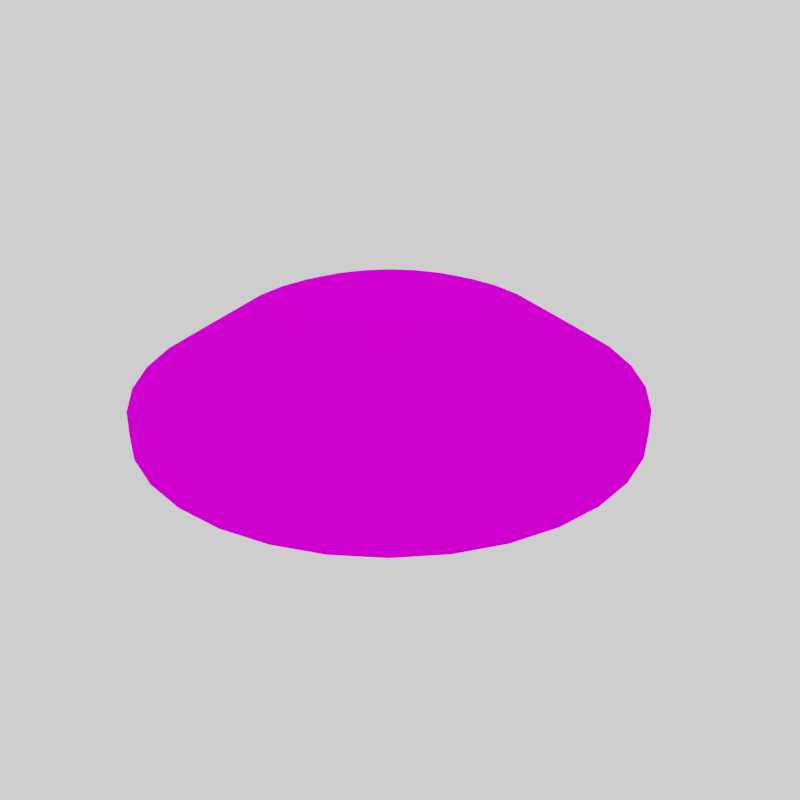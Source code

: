 # Source: icon.blend  (saved by Blender 3.6.11; exported with 4.5.12 LTS)
import bpy
from mathutils import Matrix  # noqa: F401  (used for matrix-valued properties, if any)

bpy.ops.wm.read_factory_settings(use_empty=True)
scene = bpy.context.scene
scene.name = 'Scene'

# ---- collections
col_collection = bpy.data.collections.new('Collection'); scene.collection.children.link(col_collection)

# ---- images (referenced by path relative to the original .blend; pixels are not part of the script)
import os
ASSET_DIR = os.environ.get("B2B_ASSET_DIR", "")  # directory of the original .blend (textures are referenced by path, not embedded)
HERE = os.path.dirname(os.path.abspath(__file__))  # packed textures are extracted next to this script under _unpacked/

def load_image(name, relpath, width, height, colorspace="sRGB"):
    """Load a texture the original file referenced (path relative to the .blend, or extracted next to this script)."""
    p = next((c for c in (os.path.join(HERE, relpath), os.path.join(ASSET_DIR, relpath)) if relpath and os.path.exists(c)), "")
    if p:
        img = bpy.data.images.load(p, check_existing=True)
        img.name = name
    else:  # same state as the original file: an image datablock whose file is absent (Cycles renders it pink)
        img = bpy.data.images.new(name, width, height)
        img.source = "FILE"
        img.filepath = "//" + (relpath or name)
    img.colorspace_settings.name = colorspace
    return img
img_note_g_png = load_image('note_g.png', 'note_g.png', 1024, 1024, 'sRGB')

# ---- materials (node trees are filled in below, after node groups)
mat_material_002 = bpy.data.materials.new('Material.002')
mat_material_002.use_transparent_shadow = False

# ---- material node trees
mat_material_002.use_nodes = True; mat_material_002.node_tree.nodes.clear()
_N = mat_material_002.node_tree.nodes; _L = mat_material_002.node_tree.links
n0 = _N.new('ShaderNodeOutputMaterial'); n0.name = 'Material Output'; n0.location = (300, 300)
n1 = _N.new('ShaderNodeTexImage'); n1.name = 'Image Texture'; n1.location = (-341, 262)
n1.image = img_note_g_png
n2 = _N.new('ShaderNodeBsdfToon'); n2.name = 'Toon BSDF'; n2.location = (16, 270)
_L.new(n1.outputs[0], n2.inputs[0])
_L.new(n2.outputs[0], n0.inputs[0])
n0.is_active_output = True

# ---- world
world_world = bpy.data.worlds.new('World'); scene.world = world_world
world_world.use_nodes = True; world_world.node_tree.nodes.clear()
_N = world_world.node_tree.nodes; _L = world_world.node_tree.links
n0 = _N.new('ShaderNodeOutputWorld'); n0.name = 'World Output'; n0.location = (300, 300)
n1 = _N.new('ShaderNodeBackground'); n1.name = 'Background'; n1.location = (10, 300)
n1.inputs[0].default_value = (1.0, 1.0, 1.0, 1.0)
_L.new(n1.outputs[0], n0.inputs[0])
n0.is_active_output = True
world_world.color = (0.05088, 0.05088, 0.05088)
world_world.use_sun_shadow = False
world_world.sun_shadow_jitter_overblur = 0.0

# ---- cameras
cam_camera = bpy.data.cameras.new('Camera')

# ---- lights
light_point = bpy.data.lights.new('Point', 'POINT')
light_point.transmission_factor = 0.0
light_point.shadow_maximum_resolution = 0.006
light_point.use_absolute_resolution = True
light_spot = bpy.data.lights.new('Spot', 'POINT')
light_spot.transmission_factor = 0.0
light_spot.energy = 72.4
light_spot.shadow_maximum_resolution = 0.006
light_spot.use_absolute_resolution = True

# ---- meshes
me_circle = bpy.data.meshes.new('Circle')
me_circle.from_pydata([(0.0, 1.0, 0.0), (-0.1951, 0.9808, 0.0), (-0.3827, 0.9239, 0.0), (-0.5556, 0.8315, 0.0), (-0.7071, 0.7071, 0.0), (-0.8315, 0.5556, 0.0), (-0.9239, 0.3827, 0.0), (-0.9808, 0.1951, 0.0), (-1.0, 0.0, 0.0), (-0.9808, -0.1951, 0.0), (-0.9239, -0.3827, 0.0), (-0.8315, -0.5556, 0.0), (-0.7071, -0.7071, 0.0), (-0.5556, -0.8315, 0.0), (-0.3827, -0.9239, 0.0), (-0.1951, -0.9808, 0.0), (0.0, -1.0, 0.0), (0.1951, -0.9808, 0.0), (0.3827, -0.9239, 0.0), (0.5556, -0.8315, 0.0), (0.7071, -0.7071, 0.0), (0.8315, -0.5556, 0.0), (0.9239, -0.3827, 0.0), (0.9808, -0.1951, 0.0), (1.0, 0.0, 0.0), (0.9808, 0.1951, 0.0), (0.9239, 0.3827, 0.0), (0.8315, 0.5556, 0.0), (0.7071, 0.7071, 0.0), (0.5556, 0.8315, 0.0), (0.3827, 0.9239, 0.0), (0.1951, 0.9808, 0.0), (-0.1951, 0.9808, 0.09606), (0.0, 1.0, 0.09606), (-0.3827, 0.9239, 0.09606), (-0.5556, 0.8315, 0.09606), (-0.7071, 0.7071, 0.09606), (-0.8315, 0.5556, 0.09606), (-0.9239, 0.3827, 0.09606), (-0.9808, 0.1951, 0.09606), (-1.0, 0.0, 0.09606), (-0.9808, -0.1951, 0.09606), (-0.9239, -0.3827, 0.09606), (-0.8315, -0.5556, 0.09606), (-0.7071, -0.7071, 0.09606), (-0.5556, -0.8315, 0.09606), (-0.3827, -0.9239, 0.09606), (-0.1951, -0.9808, 0.09606), (0.0, -1.0, 0.09606), (0.1951, -0.9808, 0.09606), (0.3827, -0.9239, 0.09606), (0.5556, -0.8315, 0.09606), (0.7071, -0.7071, 0.09606), (0.8315, -0.5556, 0.09606), (0.9239, -0.3827, 0.09606), (0.9808, -0.1951, 0.09606), (1.0, 0.0, 0.09606), (0.9808, 0.1951, 0.09606), (0.9239, 0.3827, 0.09606), (0.8315, 0.5556, 0.09606), (0.7071, 0.7071, 0.09606), (0.5556, 0.8315, 0.09606), (0.3827, 0.9239, 0.09606), (0.1951, 0.9808, 0.09606), (-0.1225, 0.6156, 0.3468), (-1.078e-08, 0.6277, 0.3468), (-0.2402, 0.5799, 0.3468), (-0.3487, 0.5219, 0.3468), (-0.4438, 0.4438, 0.3468), (-0.5219, 0.3487, 0.3468), (-0.5799, 0.2402, 0.3468), (-0.6156, 0.1225, 0.3468), (-0.6277, 7.7e-09, 0.3468), (-0.6156, -0.1224, 0.3468), (-0.5799, -0.2402, 0.3468), (-0.5219, -0.3487, 0.3468), (-0.4438, -0.4438, 0.3468), (-0.3487, -0.5219, 0.3468), (-0.2402, -0.5799, 0.3468), (-0.1225, -0.6156, 0.3468), (-1.078e-08, -0.6277, 0.3468), (0.1224, -0.6156, 0.3468), (0.2402, -0.5799, 0.3468), (0.3487, -0.5219, 0.3468), (0.4438, -0.4438, 0.3468), (0.5219, -0.3487, 0.3468), (0.5799, -0.2402, 0.3468), (0.6156, -0.1224, 0.3468), (0.6277, 7.7e-09, 0.3468), (0.6156, 0.1225, 0.3468), (0.5799, 0.2402, 0.3468), (0.5219, 0.3487, 0.3468), (0.4438, 0.4438, 0.3468), (0.3487, 0.5219, 0.3468), (0.2402, 0.5799, 0.3468), (0.1224, 0.6156, 0.3468), (-0.1054, 0.5296, 0.3468), (-1.181e-08, 0.54, 0.3468), (-0.2067, 0.4989, 0.3468), (-0.3, 0.449, 0.3468), (-0.3818, 0.3818, 0.3468), (-0.449, 0.3, 0.3468), (-0.4989, 0.2067, 0.3468), (-0.5296, 0.1054, 0.3468), (-0.54, 8.705e-09, 0.3468), (-0.5296, -0.1054, 0.3468), (-0.4989, -0.2067, 0.3468), (-0.449, -0.3, 0.3468), (-0.3818, -0.3818, 0.3468), (-0.3, -0.449, 0.3468), (-0.2067, -0.4989, 0.3468), (-0.1054, -0.5296, 0.3468), (-1.181e-08, -0.54, 0.3468), (0.1054, -0.5296, 0.3468), (0.2067, -0.4989, 0.3468), (0.3, -0.449, 0.3468), (0.3818, -0.3818, 0.3468), (0.449, -0.3, 0.3468), (0.4989, -0.2067, 0.3468), (0.5296, -0.1054, 0.3468), (0.54, 8.705e-09, 0.3468), (0.5296, 0.1054, 0.3468), (0.4989, 0.2067, 0.3468), (0.449, 0.3, 0.3468), (0.3818, 0.3818, 0.3468), (0.3, 0.449, 0.3468), (0.2067, 0.4989, 0.3468), (0.1054, 0.5296, 0.3468), (-0.1054, 0.5296, 0.3842), (-1.049e-08, 0.54, 0.3842), (-0.2067, 0.4989, 0.3842), (-0.3, 0.449, 0.3842), (-0.3818, 0.3818, 0.3842), (-0.449, 0.3, 0.3842), (-0.4989, 0.2067, 0.3842), (-0.5296, 0.1054, 0.3842), (-0.54, 8.705e-09, 0.3842), (-0.5296, -0.1054, 0.3842), (-0.4989, -0.2067, 0.3842), (-0.449, -0.3, 0.3842), (-0.3818, -0.3818, 0.3842), (-0.3, -0.449, 0.3842), (-0.2067, -0.4989, 0.3842), (-0.1054, -0.5296, 0.3842), (-1.049e-08, -0.54, 0.3842), (0.1054, -0.5296, 0.3842), (0.2067, -0.4989, 0.3842), (0.3, -0.449, 0.3842), (0.3818, -0.3818, 0.3842), (0.449, -0.3, 0.3842), (0.4989, -0.2067, 0.3842), (0.5296, -0.1054, 0.3842), (0.54, 8.705e-09, 0.3842), (0.5296, 0.1054, 0.3842), (0.4989, 0.2067, 0.3842), (0.449, 0.3, 0.3842), (0.3818, 0.3818, 0.3842), (0.3, 0.449, 0.3842), (0.2067, 0.4989, 0.3842), (0.1054, 0.5296, 0.3842)], [], [(1, 0, 31, 30, 29, 28, 27, 26, 25, 24, 23, 22, 21, 20, 19, 18, 17, 16, 15, 14, 13, 12, 11, 10, 9, 8, 7, 6, 5, 4, 3, 2), (54, 55, 87, 86), (0, 1, 32, 33), (27, 28, 60, 59), (14, 15, 47, 46), (1, 2, 34, 32), (28, 29, 61, 60), (15, 16, 48, 47), (2, 3, 35, 34), (29, 30, 62, 61), (16, 17, 49, 48), (3, 4, 36, 35), (30, 31, 63, 62), (17, 18, 50, 49), (4, 5, 37, 36), (31, 0, 33, 63), (18, 19, 51, 50), (5, 6, 38, 37), (19, 20, 52, 51), (6, 7, 39, 38), (20, 21, 53, 52), (7, 8, 40, 39), (21, 22, 54, 53), (8, 9, 41, 40), (22, 23, 55, 54), (9, 10, 42, 41), (23, 24, 56, 55), (10, 11, 43, 42), (24, 25, 57, 56), (11, 12, 44, 43), (25, 26, 58, 57), (12, 13, 45, 44), (26, 27, 59, 58), (13, 14, 46, 45), (93, 94, 126, 125), (41, 42, 74, 73), (55, 56, 88, 87), (42, 43, 75, 74), (56, 57, 89, 88), (43, 44, 76, 75), (57, 58, 90, 89), (44, 45, 77, 76), (58, 59, 91, 90), (45, 46, 78, 77), (33, 32, 64, 65), (59, 60, 92, 91), (46, 47, 79, 78), (32, 34, 66, 64), (60, 61, 93, 92), (47, 48, 80, 79), (34, 35, 67, 66), (61, 62, 94, 93), (48, 49, 81, 80), (35, 36, 68, 67), (62, 63, 95, 94), (49, 50, 82, 81), (36, 37, 69, 68), (63, 33, 65, 95), (50, 51, 83, 82), (37, 38, 70, 69), (51, 52, 84, 83), (38, 39, 71, 70), (52, 53, 85, 84), (39, 40, 72, 71), (53, 54, 86, 85), (40, 41, 73, 72), (115, 116, 148, 147), (80, 81, 113, 112), (67, 68, 100, 99), (94, 95, 127, 126), (81, 82, 114, 113), (68, 69, 101, 100), (95, 65, 97, 127), (82, 83, 115, 114), (69, 70, 102, 101), (83, 84, 116, 115), (70, 71, 103, 102), (84, 85, 117, 116), (71, 72, 104, 103), (85, 86, 118, 117), (72, 73, 105, 104), (86, 87, 119, 118), (73, 74, 106, 105), (87, 88, 120, 119), (74, 75, 107, 106), (88, 89, 121, 120), (75, 76, 108, 107), (89, 90, 122, 121), (76, 77, 109, 108), (90, 91, 123, 122), (77, 78, 110, 109), (65, 64, 96, 97), (91, 92, 124, 123), (78, 79, 111, 110), (64, 66, 98, 96), (92, 93, 125, 124), (79, 80, 112, 111), (66, 67, 99, 98), (128, 130, 131, 132, 133, 134, 135, 136, 137, 138, 139, 140, 141, 142, 143, 144, 145, 146, 147, 148, 149, 150, 151, 152, 153, 154, 155, 156, 157, 158, 159, 129), (102, 103, 135, 134), (116, 117, 149, 148), (103, 104, 136, 135), (117, 118, 150, 149), (104, 105, 137, 136), (118, 119, 151, 150), (105, 106, 138, 137), (119, 120, 152, 151), (106, 107, 139, 138), (120, 121, 153, 152), (107, 108, 140, 139), (121, 122, 154, 153), (108, 109, 141, 140), (122, 123, 155, 154), (109, 110, 142, 141), (97, 96, 128, 129), (123, 124, 156, 155), (110, 111, 143, 142), (96, 98, 130, 128), (124, 125, 157, 156), (111, 112, 144, 143), (98, 99, 131, 130), (125, 126, 158, 157), (112, 113, 145, 144), (99, 100, 132, 131), (126, 127, 159, 158), (113, 114, 146, 145), (100, 101, 133, 132), (127, 97, 129, 159), (114, 115, 147, 146), (101, 102, 134, 133)])
me_circle.polygons.foreach_set('use_smooth', [True] * 130)
_uv = me_circle.uv_layers.new(name='UVMap')
_uv.uv.foreach_set('vector', [0.0, 0.0, 0.0, 0.0, 0.0, 0.0, 0.0, 0.0, 0.0, 0.0, 0.0, 0.0, 0.0, 0.0, 0.0, 0.0, 0.0, 0.0, 0.0, 0.0, 0.0, 0.0, 0.0, 0.0, 0.0, 0.0, 0.0, 0.0, 0.0, 0.0, 0.0, 0.0, 0.0, 0.0, 0.0, 0.0, 0.0, 0.0, 0.0, 0.0, 0.0, 0.0, 0.0, 0.0, 0.0, 0.0, 0.0, 0.0, 0.0, 0.0, 0.0, 0.0, 0.0, 0.0, 0.0, 0.0, 0.0, 0.0, 0.0, 0.0, 0.0, 0.0, 0.0, 0.0, 0.5229, 0.4279, 0.5229, 0.4279, 0.5229, 0.4279, 0.5229, 0.4279, 0.0, 0.0, 0.0, 0.0, 0.0, 0.0, 0.0, 0.0, 0.0, 0.0, 0.0, 0.0, 0.0, 0.0, 0.0, 0.0, 0.0, 0.0, 0.0, 0.0, 0.0, 0.0, 0.0, 0.0, 0.0, 0.0, 0.0, 0.0, 0.0, 0.0, 0.0, 0.0, 0.0, 0.0, 0.0, 0.0, 0.0, 0.0, 0.0, 0.0, 0.0, 0.0, 0.0, 0.0, 0.0, 0.0, 0.0, 0.0, 0.0, 0.0, 0.0, 0.0, 0.0, 0.0, 0.0, 0.0, 0.0, 0.0, 0.0, 0.0, 0.0, 0.0, 0.0, 0.0, 0.0, 0.0, 0.0, 0.0, 0.0, 0.0, 0.0, 0.0, 0.0, 0.0, 0.0, 0.0, 0.0, 0.0, 0.0, 0.0, 0.0, 0.0, 0.0, 0.0, 0.0, 0.0, 0.0, 0.0, 0.0, 0.0, 0.0, 0.0, 0.0, 0.0, 0.0, 0.0, 0.0, 0.0, 0.0, 0.0, 0.0, 0.0, 0.0, 0.0, 0.0, 0.0, 0.0, 0.0, 0.0, 0.0, 0.0, 0.0, 0.0, 0.0, 0.0, 0.0, 0.0, 0.0, 0.0, 0.0, 0.0, 0.0, 0.0, 0.0, 0.0, 0.0, 0.0, 0.0, 0.0, 0.0, 0.0, 0.0, 0.0, 0.0, 0.0, 0.0, 0.0, 0.0, 0.0, 0.0, 0.0, 0.0, 0.0, 0.0, 0.0, 0.0, 0.0, 0.0, 0.0, 0.0, 0.0, 0.0, 0.0, 0.0, 0.0, 0.0, 0.0, 0.0, 0.0, 0.0, 0.0, 0.0, 0.0, 0.0, 0.0, 0.0, 0.0, 0.0, 0.0, 0.0, 0.0, 0.0, 0.0, 0.0, 0.0, 0.0, 0.0, 0.0, 0.0, 0.0, 0.0, 0.0, 0.0, 0.0, 0.0, 0.0, 0.0, 0.0, 0.0, 0.0, 0.0, 0.0, 0.0, 0.0, 0.0, 0.0, 0.0, 0.0, 0.0, 0.0, 0.0, 0.0, 0.0, 0.0, 0.0, 0.0, 0.0, 0.0, 0.0, 0.0, 0.0, 0.0, 0.0, 0.0, 0.0, 0.0, 0.0, 0.0, 0.0, 0.0, 0.0, 0.0, 0.0, 0.0, 0.0, 0.0, 0.0, 0.0, 0.0, 0.0, 0.0, 0.0, 0.0, 0.0, 0.0, 0.0, 0.0, 0.0, 0.0, 0.0, 0.0, 0.0, 0.0, 0.0, 0.0, 0.0, 0.0, 0.0, 0.0, 0.0, 0.0, 0.0, 0.0, 0.0, 0.0, 0.0, 0.8268, 0.3906, 0.8268, 0.3906, 0.8268, 0.3906, 0.8268, 0.3906, 0.5229, 0.4279, 0.5229, 0.4279, 0.5229, 0.4279, 0.5229, 0.4279, 0.5229, 0.4279, 0.5229, 0.4279, 0.5229, 0.4279, 0.5229, 0.4279, 0.5229, 0.4279, 0.5229, 0.4279, 0.5229, 0.4279, 0.5229, 0.4279, 0.5229, 0.4279, 0.5229, 0.4279, 0.5229, 0.4279, 0.5229, 0.4279, 0.5229, 0.4279, 0.5229, 0.4279, 0.5229, 0.4279, 0.5229, 0.4279, 0.5229, 0.4279, 0.5229, 0.4279, 0.5229, 0.4279, 0.5229, 0.4279, 0.5229, 0.4279, 0.5229, 0.4279, 0.5229, 0.4279, 0.5229, 0.4279, 0.5229, 0.4279, 0.5229, 0.4279, 0.5229, 0.4279, 0.5229, 0.4279, 0.5229, 0.4279, 0.5229, 0.4279, 0.5229, 0.4279, 0.5229, 0.4279, 0.5229, 0.4279, 0.5229, 0.4279, 0.5229, 0.4279, 0.5229, 0.4279, 0.5229, 0.4279, 0.5229, 0.4279, 0.5229, 0.4279, 0.5229, 0.4279, 0.5229, 0.4279, 0.5229, 0.4279, 0.5229, 0.4279, 0.5229, 0.4279, 0.5229, 0.4279, 0.5229, 0.4279, 0.5229, 0.4279, 0.5229, 0.4279, 0.5229, 0.4279, 0.5229, 0.4279, 0.5229, 0.4279, 0.5229, 0.4279, 0.5229, 0.4279, 0.5229, 0.4279, 0.5229, 0.4279, 0.5229, 0.4279, 0.5229, 0.4279, 0.5229, 0.4279, 0.5229, 0.4279, 0.5229, 0.4279, 0.5229, 0.4279, 0.5229, 0.4279, 0.5229, 0.4279, 0.5229, 0.4279, 0.5229, 0.4279, 0.5229, 0.4279, 0.5229, 0.4279, 0.5229, 0.4279, 0.5229, 0.4279, 0.5229, 0.4279, 0.5229, 0.4279, 0.5229, 0.4279, 0.5229, 0.4279, 0.5229, 0.4279, 0.5229, 0.4279, 0.5229, 0.4279, 0.5229, 0.4279, 0.5229, 0.4279, 0.5229, 0.4279, 0.5229, 0.4279, 0.5229, 0.4279, 0.5229, 0.4279, 0.5229, 0.4279, 0.5229, 0.4279, 0.5229, 0.4279, 0.5229, 0.4279, 0.5229, 0.4279, 0.5229, 0.4279, 0.5229, 0.4279, 0.5229, 0.4279, 0.5229, 0.4279, 0.5229, 0.4279, 0.5229, 0.4279, 0.5229, 0.4279, 0.5229, 0.4279, 0.5229, 0.4279, 0.5229, 0.4279, 0.5229, 0.4279, 0.5229, 0.4279, 0.5229, 0.4279, 0.5229, 0.4279, 0.5229, 0.4279, 0.5229, 0.4279, 0.5229, 0.4279, 0.5229, 0.4279, 0.5229, 0.4279, 0.5229, 0.4279, 0.5229, 0.4279, 0.5229, 0.4279, 0.5229, 0.4279, 0.5229, 0.4279, 0.5229, 0.4279, 0.5229, 0.4279, 0.5229, 0.4279, 0.5229, 0.4279, 0.5229, 0.4279, 0.5229, 0.4279, 0.5229, 0.4279, 0.5229, 0.4279, 0.5229, 0.4279, 0.2393, 0.4796, 0.2466, 0.4968, 0.2404, 0.4988, 0.2337, 0.4828, 0.8268, 0.3906, 0.8268, 0.3906, 0.8268, 0.3906, 0.8268, 0.3906, 0.8268, 0.3906, 0.8268, 0.3906, 0.8268, 0.3906, 0.8268, 0.3906, 0.8268, 0.3906, 0.8268, 0.3906, 0.8268, 0.3906, 0.8268, 0.3906, 0.8268, 0.3906, 0.8268, 0.3906, 0.8268, 0.3906, 0.8268, 0.3906, 0.8268, 0.3906, 0.8268, 0.3906, 0.8268, 0.3906, 0.8268, 0.3906, 0.8268, 0.3906, 0.8268, 0.3906, 0.8268, 0.3906, 0.8268, 0.3906, 0.8268, 0.3906, 0.8268, 0.3906, 0.8268, 0.3906, 0.8268, 0.3906, 0.8268, 0.3906, 0.8268, 0.3906, 0.8268, 0.3906, 0.8268, 0.3906, 0.8268, 0.3906, 0.8268, 0.3906, 0.8268, 0.3906, 0.8268, 0.3906, 0.8268, 0.3906, 0.8268, 0.3906, 0.8268, 0.3906, 0.8268, 0.3906, 0.8268, 0.3906, 0.8268, 0.3906, 0.8268, 0.3906, 0.8268, 0.3906, 0.8268, 0.3906, 0.8268, 0.3906, 0.8268, 0.3906, 0.8268, 0.3906, 0.8268, 0.3906, 0.8268, 0.3906, 0.8268, 0.3906, 0.8268, 0.3906, 0.8268, 0.3906, 0.8268, 0.3906, 0.8268, 0.3906, 0.8268, 0.3906, 0.8268, 0.3906, 0.8268, 0.3906, 0.8268, 0.3906, 0.8268, 0.3906, 0.8268, 0.3906, 0.8268, 0.3906, 0.8268, 0.3906, 0.8268, 0.3906, 0.8268, 0.3906, 0.8268, 0.3906, 0.8268, 0.3906, 0.8268, 0.3906, 0.8268, 0.3906, 0.8268, 0.3906, 0.8268, 0.3906, 0.8268, 0.3906, 0.8268, 0.3906, 0.8268, 0.3906, 0.8268, 0.3906, 0.8268, 0.3906, 0.8268, 0.3906, 0.8268, 0.3906, 0.8268, 0.3906, 0.8268, 0.3906, 0.8268, 0.3906, 0.8268, 0.3906, 0.8268, 0.3906, 0.8268, 0.3906, 0.8268, 0.3906, 0.8268, 0.3906, 0.8268, 0.3906, 0.8268, 0.3906, 0.8268, 0.3906, 0.8268, 0.3906, 0.8268, 0.3906, 0.8268, 0.3906, 0.8268, 0.3906, 0.8268, 0.3906, 0.8268, 0.3906, 0.8268, 0.3906, 0.8268, 0.3906, 0.8268, 0.3906, 0.8268, 0.3906, 0.8268, 0.3906, 0.8268, 0.3906, 0.8268, 0.3906, 0.8268, 0.3906, 0.8268, 0.3906, 0.8268, 0.3906, 0.8268, 0.3906, 0.8268, 0.3906, 0.8268, 0.3906, 0.8268, 0.3906, 0.8268, 0.3906, 0.8268, 0.3906, 0.8268, 0.3906, 0.8268, 0.3906, 0.8268, 0.3906, 0.8268, 0.3906, 0.8268, 0.3906, 0.8268, 0.3906, 0.8268, 0.3906, 0.8268, 0.3906, 0.8268, 0.3906, 0.8268, 0.3906, 0.8268, 0.3906, 0.8268, 0.3906, 0.8268, 0.3906, 0.09975, 0.5929, 0.0873, 0.5807, 0.07757, 0.5662, 0.07093, 0.55, 0.06724, 0.533, 0.06705, 0.5156, 0.07035, 0.4986, 0.07701, 0.4825, 0.08656, 0.4679, 0.09882, 0.4556, 0.1132, 0.4459, 0.1293, 0.4394, 0.1463, 0.4361, 0.1636, 0.4364, 0.1806, 0.4401, 0.1965, 0.4471, 0.2113, 0.4565, 0.2238, 0.4685, 0.2337, 0.4828, 0.2404, 0.4988, 0.2439, 0.5158, 0.2439, 0.5332, 0.2405, 0.5503, 0.2338, 0.5664, 0.2243, 0.581, 0.2122, 0.5934, 0.1978, 0.6031, 0.1818, 0.6097, 0.1648, 0.6131, 0.1475, 0.613, 0.1305, 0.6094, 0.1144, 0.6024, 0.0606, 0.5151, 0.06413, 0.4967, 0.07035, 0.4986, 0.06705, 0.5156, 0.2466, 0.4968, 0.2504, 0.5151, 0.2439, 0.5158, 0.2404, 0.4988, 0.06413, 0.4967, 0.07126, 0.4795, 0.07701, 0.4825, 0.07035, 0.4986, 0.2504, 0.5151, 0.2504, 0.5338, 0.2439, 0.5332, 0.2439, 0.5158, 0.07126, 0.4795, 0.08151, 0.4639, 0.08656, 0.4679, 0.07701, 0.4825, 0.2504, 0.5338, 0.2468, 0.5521, 0.2405, 0.5503, 0.2439, 0.5332, 0.08151, 0.4639, 0.09467, 0.4506, 0.09882, 0.4556, 0.08656, 0.4679, 0.2468, 0.5521, 0.2395, 0.5694, 0.2338, 0.5664, 0.2405, 0.5503, 0.09467, 0.4506, 0.1101, 0.4403, 0.1132, 0.4459, 0.09882, 0.4556, 0.2395, 0.5694, 0.2294, 0.585, 0.2243, 0.581, 0.2338, 0.5664, 0.1101, 0.4403, 0.1274, 0.4332, 0.1293, 0.4394, 0.1132, 0.4459, 0.2294, 0.585, 0.2164, 0.5983, 0.2122, 0.5934, 0.2243, 0.581, 0.1274, 0.4332, 0.1457, 0.4297, 0.1463, 0.4361, 0.1293, 0.4394, 0.2164, 0.5983, 0.2009, 0.6087, 0.1978, 0.6031, 0.2122, 0.5934, 0.1457, 0.4297, 0.1643, 0.43, 0.1636, 0.4364, 0.1463, 0.4361, 0.1114, 0.6082, 0.09572, 0.598, 0.09975, 0.5929, 0.1144, 0.6024, 0.2009, 0.6087, 0.1837, 0.6159, 0.1818, 0.6097, 0.1978, 0.6031, 0.1643, 0.43, 0.1825, 0.4339, 0.1806, 0.4401, 0.1636, 0.4364, 0.09572, 0.598, 0.08234, 0.5848, 0.0873, 0.5807, 0.09975, 0.5929, 0.1837, 0.6159, 0.1655, 0.6195, 0.1648, 0.6131, 0.1818, 0.6097, 0.1825, 0.4339, 0.1996, 0.4414, 0.1965, 0.4471, 0.1806, 0.4401, 0.08234, 0.5848, 0.07187, 0.5693, 0.07757, 0.5662, 0.0873, 0.5807, 0.1655, 0.6195, 0.1469, 0.6194, 0.1475, 0.613, 0.1648, 0.6131, 0.1996, 0.4414, 0.2152, 0.4514, 0.2113, 0.4565, 0.1965, 0.4471, 0.07187, 0.5693, 0.06474, 0.552, 0.07093, 0.55, 0.07757, 0.5662, 0.1469, 0.6194, 0.1286, 0.6156, 0.1305, 0.6094, 0.1475, 0.613, 0.2152, 0.4514, 0.2287, 0.4643, 0.2238, 0.4685, 0.2113, 0.4565, 0.06474, 0.552, 0.06082, 0.5338, 0.06724, 0.533, 0.07093, 0.55, 0.1286, 0.6156, 0.1114, 0.6082, 0.1144, 0.6024, 0.1305, 0.6094, 0.2287, 0.4643, 0.2393, 0.4796, 0.2337, 0.4828, 0.2238, 0.4685, 0.06082, 0.5338, 0.0606, 0.5151, 0.06705, 0.5156, 0.06724, 0.533])
me_circle.materials.append(mat_material_002)
me_circle.update()

# ---- objects
ob_circle = bpy.data.objects.new('Circle', me_circle)
ob_camera = bpy.data.objects.new('Camera', cam_camera)
ob_point = bpy.data.objects.new('Point', light_point)
ob_spot = bpy.data.objects.new('Spot', light_spot)

# ---- transforms, parenting, visibility, modifiers, constraints
ob_circle.location = (0.0, -0.002242, 0.0)
ob_camera.location = (3.866, 0.01257, 2.03)
ob_camera.rotation_euler = (1.096, 2.026e-07, 1.564)
ob_point.location = (0.0, 0.0, 0.0)
ob_spot.location = (-3.932, 0.0, 5.416)

# ---- collection membership
col_collection.objects.link(ob_circle)
col_collection.objects.link(ob_camera)
col_collection.objects.link(ob_point)
col_collection.objects.link(ob_spot)

# ---- scene / render settings (as saved in the file)
scene.camera = ob_camera
scene.frame_start = 1; scene.frame_end = 250; scene.frame_set(0)
scene.render.engine = 'BLENDER_EEVEE_NEXT'
scene.render.resolution_x = 1080
scene.render.film_transparent = True
scene.cycles.sampling_pattern = 'TABULATED_SOBOL'
scene.view_settings.view_transform = 'Filmic'
bpy.context.view_layer.update()
